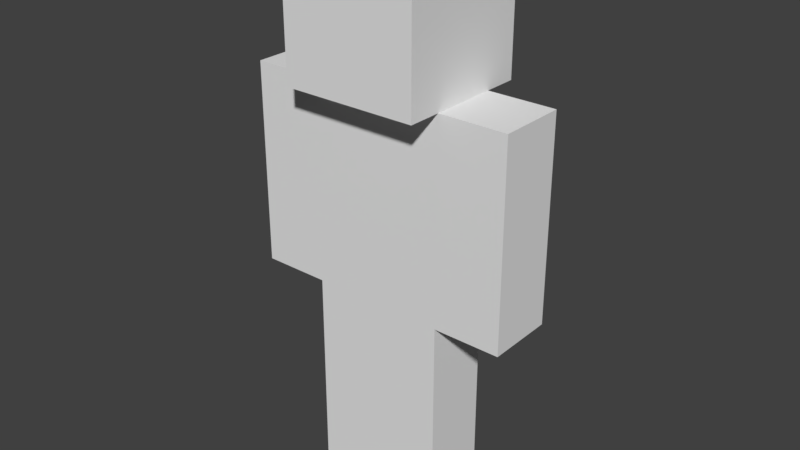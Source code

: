 # Source: char.blend  (saved by Blender 2.78.0; exported with 4.5.12 LTS)
import bpy
from mathutils import Matrix  # noqa: F401  (used for matrix-valued properties, if any)

bpy.ops.wm.read_factory_settings(use_empty=True)
scene = bpy.context.scene
scene.name = 'Scene'

# ---- collections
col_collection_1 = bpy.data.collections.new('Collection 1'); scene.collection.children.link(col_collection_1)

# ---- world
world_world = bpy.data.worlds.new('World'); scene.world = world_world
world_world.color = (0.05088, 0.05088, 0.05088)
world_world.use_sun_shadow = False
world_world.sun_shadow_jitter_overblur = 0.0
world_world.cycles.sampling_method = 'MANUAL'

# ---- meshes
me_cube_001 = bpy.data.meshes.new('Cube.001')
me_cube_001.from_pydata([(-0.4, -0.2, -2.0), (-0.4, -0.2, -0.8), (-0.4, 0.2, -2.0), (-0.4, 0.2, -0.8), (0.0, -0.2, -2.0), (0.0, -0.2, -0.8), (0.0, 0.2, -2.0), (0.0, 0.2, -0.8), (-0.8, -0.2, -0.8), (-0.8, -0.2, 0.4), (-0.8, 0.2, -0.8), (-0.8, 0.2, 0.4), (-0.4, -0.2, -0.8), (-0.4, -0.2, 0.4), (-0.4, 0.2, -0.8), (-0.4, 0.2, 0.4), (5.96e-08, -0.2, -2.0), (5.96e-08, -0.2, -0.8), (5.96e-08, 0.2, -2.0), (5.96e-08, 0.2, -0.8), (0.4, -0.2, -2.0), (0.4, -0.2, -0.8), (0.4, 0.2, -2.0), (0.4, 0.2, -0.8), (0.4, -0.2, -0.8), (0.4, -0.2, 0.4), (0.4, 0.2, -0.8), (0.4, 0.2, 0.4), (0.8, -0.2, -0.8), (0.8, -0.2, 0.4), (0.8, 0.2, -0.8), (0.8, 0.2, 0.4), (-0.4, -0.2, -0.8), (-0.4, -0.2, 0.4), (-0.4, 0.2, -0.8), (-0.4, 0.2, 0.4), (0.4, -0.2, -0.8), (0.4, -0.2, 0.4), (0.4, 0.2, -0.8), (0.4, 0.2, 0.4), (-0.4, -0.4, 0.4), (-0.4, -0.4, 1.2), (-0.4, 0.4, 0.4), (-0.4, 0.4, 1.2), (0.4, -0.4, 0.4), (0.4, -0.4, 1.2), (0.4, 0.4, 0.4), (0.4, 0.4, 1.2), (-0.8, -0.2, -0.2), (-0.8, 0.2, -0.2), (-0.4, 0.2, -0.2), (-0.4, -0.2, -0.2), (0.4, -0.2, -0.2), (0.4, 0.2, -0.2), (0.8, 0.2, -0.2), (0.8, -0.2, -0.2), (-0.4, -0.2, -0.2), (-0.4, 0.2, -0.2), (0.4, 0.2, -0.2), (0.4, -0.2, -0.2), (-0.4, -0.2, -1.4), (-0.4, 0.2, -1.4), (0.0, 0.2, -1.4), (0.0, -0.2, -1.4), (5.96e-08, -0.2, -1.4), (5.96e-08, 0.2, -1.4), (0.4, 0.2, -1.4), (0.4, -0.2, -1.4)], [], [(60, 1, 3, 61), (61, 3, 7, 62), (62, 7, 5, 63), (63, 5, 1, 60), (2, 6, 4, 0), (7, 3, 1, 5), (48, 9, 11, 49), (49, 11, 15, 50), (50, 15, 13, 51), (51, 13, 9, 48), (10, 14, 12, 8), (15, 11, 9, 13), (64, 17, 19, 65), (65, 19, 23, 66), (66, 23, 21, 67), (67, 21, 17, 64), (18, 22, 20, 16), (23, 19, 17, 21), (52, 25, 27, 53), (53, 27, 31, 54), (54, 31, 29, 55), (55, 29, 25, 52), (26, 30, 28, 24), (31, 27, 25, 29), (56, 33, 35, 57), (57, 35, 39, 58), (58, 39, 37, 59), (59, 37, 33, 56), (34, 38, 36, 32), (39, 35, 33, 37), (40, 41, 43, 42), (42, 43, 47, 46), (46, 47, 45, 44), (44, 45, 41, 40), (42, 46, 44, 40), (47, 43, 41, 45), (12, 51, 48, 8), (14, 50, 51, 12), (10, 49, 50, 14), (8, 48, 49, 10), (28, 55, 52, 24), (30, 54, 55, 28), (26, 53, 54, 30), (24, 52, 53, 26), (36, 59, 56, 32), (38, 58, 59, 36), (34, 57, 58, 38), (32, 56, 57, 34), (4, 63, 60, 0), (6, 62, 63, 4), (2, 61, 62, 6), (0, 60, 61, 2), (20, 67, 64, 16), (22, 66, 67, 20), (18, 65, 66, 22), (16, 64, 65, 18)])
_uv = me_cube_001.uv_layers.new(name='UVMap')
_uv.uv.foreach_set('vector', [0.1251, 0.1875, 0.1251, 0.375, 0.1875, 0.3749, 0.1875, 0.1875, 0.25, 0.1875, 0.25, 0.375, 0.1876, 0.3749, 0.1876, 0.1875, 0.0, 0.1875, 0.0, 0.375, 0.06244, 0.3749, 0.06244, 0.1875, 0.125, 0.1875, 0.125, 0.375, 0.06254, 0.375, 0.06254, 0.1875, 0.1251, 0.4999, 0.1874, 0.4999, 0.1874, 0.3751, 0.1251, 0.3751, 0.0626, 0.4999, 0.1249, 0.4999, 0.1249, 0.3751, 0.0626, 0.3751, 0.8125, 0.1875, 0.8125, 0.375, 0.7501, 0.3749, 0.7501, 0.1875, 0.8125, 0.1875, 0.8125, 0.375, 0.875, 0.375, 0.875, 0.1875, 0.6875, 0.1875, 0.6875, 0.375, 0.6251, 0.3749, 0.6251, 0.1875, 0.75, 0.1875, 0.75, 0.375, 0.6875, 0.375, 0.6875, 0.1875, 0.8124, 0.4999, 0.7501, 0.4999, 0.7501, 0.3751, 0.8124, 0.3751, 0.6876, 0.5, 0.75, 0.4999, 0.75, 0.3751, 0.6876, 0.375, 0.0625, 0.1875, 0.0625, 0.375, 5.774e-05, 0.3749, 5.773e-05, 0.1875, 0.1876, 0.1875, 0.1876, 0.375, 0.25, 0.3749, 0.25, 0.1875, 0.1875, 0.1875, 0.1875, 0.375, 0.1251, 0.3749, 0.1251, 0.1875, 0.06254, 0.1875, 0.06254, 0.375, 0.125, 0.375, 0.125, 0.1875, 0.1874, 0.4999, 0.1251, 0.4999, 0.1251, 0.3751, 0.1874, 0.3751, 0.1249, 0.4999, 0.0626, 0.4999, 0.0626, 0.3751, 0.1249, 0.3751, 0.6875, 0.1875, 0.6875, 0.375, 0.6251, 0.3749, 0.6251, 0.1875, 0.875, 0.1875, 0.875, 0.375, 0.8125, 0.375, 0.8125, 0.1875, 0.8125, 0.1875, 0.8125, 0.375, 0.7501, 0.3749, 0.7501, 0.1875, 0.6875, 0.1875, 0.6875, 0.375, 0.75, 0.375, 0.75, 0.1875, 0.7501, 0.4999, 0.8124, 0.4999, 0.8124, 0.3751, 0.7501, 0.3751, 0.75, 0.5, 0.6876, 0.4999, 0.6876, 0.3751, 0.75, 0.375, 0.3125, 0.1875, 0.3125, 0.375, 0.25, 0.375, 0.25, 0.1875, 0.625, 0.1875, 0.625, 0.375, 0.5001, 0.3749, 0.5001, 0.1875, 0.5, 0.1875, 0.5, 0.375, 0.4375, 0.375, 0.4375, 0.1875, 0.4375, 0.1875, 0.4375, 0.375, 0.3126, 0.3749, 0.3126, 0.1875, 0.5624, 0.4999, 0.4376, 0.4999, 0.4376, 0.3751, 0.5624, 0.3751, 0.4374, 0.4999, 0.3126, 0.4999, 0.3126, 0.3751, 0.4374, 0.3751, 0.125, 0.5001, 0.125, 0.7499, 7.077e-05, 0.75, 7.071e-05, 0.5, 0.5, 0.5001, 0.5, 0.7499, 0.3751, 0.75, 0.3751, 0.5, 0.3749, 0.5001, 0.3749, 0.7499, 0.2501, 0.7499, 0.2501, 0.5001, 0.25, 0.5, 0.25, 0.75, 0.1251, 0.7499, 0.1251, 0.5001, 0.3749, 1.0, 0.2501, 1.0, 0.2501, 0.7501, 0.3749, 0.7502, 0.2499, 0.9999, 0.1251, 0.9999, 0.1251, 0.7501, 0.2499, 0.7501, 0.75, 0.0, 0.75, 0.1875, 0.6875, 0.1875, 0.6875, 0.0, 0.6875, 1.262e-09, 0.6875, 0.1875, 0.6251, 0.1875, 0.6251, 7.276e-12, 0.8125, 2.98e-08, 0.8125, 0.1875, 0.875, 0.1875, 0.875, 0.0, 0.8125, 0.0, 0.8125, 0.1875, 0.7501, 0.1875, 0.7501, 0.0, 0.6875, 0.0, 0.6875, 0.1875, 0.75, 0.1875, 0.75, 0.0, 0.8125, 1.262e-09, 0.8125, 0.1875, 0.7501, 0.1875, 0.7501, 7.276e-12, 0.875, 2.98e-08, 0.875, 0.1875, 0.8125, 0.1875, 0.8125, 0.0, 0.6875, 0.0, 0.6875, 0.1875, 0.6251, 0.1875, 0.6251, 0.0, 0.4375, 1.27e-09, 0.4375, 0.1875, 0.3126, 0.1875, 0.3126, 5.779e-05, 0.5, 0.0, 0.5, 0.1875, 0.4375, 0.1875, 0.4375, 4.088e-05, 0.625, 1.819e-11, 0.625, 0.1875, 0.5001, 0.1875, 0.5001, 5.773e-05, 0.3125, -2.328e-10, 0.3125, 0.1875, 0.25, 0.1875, 0.25, -1.481e-09, 0.125, 0.0, 0.125, 0.1875, 0.06254, 0.1875, 0.06254, 4.089e-05, 0.0, 0.0, 0.0, 0.1875, 0.06244, 0.1875, 0.06244, 5.783e-05, 0.25, 0.0, 0.25, 0.1875, 0.1876, 0.1875, 0.1876, 0.0, 0.1251, 0.0, 0.1251, 0.1875, 0.1875, 0.1875, 0.1875, 5.782e-05, 0.06254, 0.0, 0.06254, 0.1875, 0.125, 0.1875, 0.125, 4.089e-05, 0.1875, 1.262e-09, 0.1875, 0.1875, 0.1251, 0.1875, 0.1251, 5.783e-05, 0.1876, 0.0, 0.1876, 0.1875, 0.25, 0.1875, 0.25, 0.0, 0.0625, 0.0, 0.0625, 0.1875, 5.773e-05, 0.1875, 5.771e-05, 5.782e-05])
me_cube_001.use_remesh_preserve_volume = False
me_cube_001.use_remesh_preserve_attributes = False
me_cube_001.use_mirror_vertex_groups = False
me_cube_001.update()
arm_armature = bpy.data.armatures.new('Armature')  # bones are not reproduced

# ---- objects
ob_armature = bpy.data.objects.new('Armature', arm_armature)
ob_torso = bpy.data.objects.new('torso', me_cube_001)

# ---- transforms, parenting, visibility, modifiers, constraints
ob_armature.location = (0.0, 0.0, 1.2)
ob_armature.show_in_front = True
ob_armature.lineart.crease_threshold = 0.0
ob_torso.parent = ob_armature
ob_torso.matrix_parent_inverse = Matrix(((1.0, 0.0, 0.0, -0.0), (0.0, 1.0, 0.0, -0.0), (0.0, 0.0, 1.0, -1.2), (0.0, 0.0, 0.0, 1.0)))
ob_torso.location = (0.0, 0.0, 2.0)
ob_torso.lineart.crease_threshold = 0.0
_vg = ob_torso.vertex_groups.new(name='TorsoLower')
for _i, _w in zip([1, 3, 5, 7, 17, 19, 21, 23, 32, 33, 34, 35, 36, 37, 38, 39, 56, 57, 58, 59], [0.0, 0.0, 0.0, 0.0, 0.0, 0.0, 0.0, 0.0, 1.0, 0.0, 1.0, 0.0, 1.0, 0.0, 1.0, 0.0, 0.5, 0.5, 0.5, 0.5]): _vg.add([_i], _w, 'REPLACE')
_vg = ob_torso.vertex_groups.new(name='TorsoUpper')
for _i, _w in zip([33, 35, 37, 39, 56, 57, 58, 59], [1.0, 1.0, 1.0, 1.0, 0.5, 0.5, 0.5, 0.5]): _vg.add([_i], _w, 'REPLACE')
_vg = ob_torso.vertex_groups.new(name='ArmUpper.L')
for _i, _w in zip([24, 25, 26, 27, 28, 29, 30, 31, 32, 33, 35, 36, 37, 38, 39, 52, 53, 54, 55], [0.003148, 0.9651, 0.008836, 0.9648, 0.008836, 0.9648, 0.003148, 0.9651, 0.0, 0.0, 0.0, 0.0, 0.0, 0.0, 0.0, 0.4841, 0.4868, 0.4841, 0.4868]): _vg.add([_i], _w, 'REPLACE')
_vg = ob_torso.vertex_groups.new(name='ArmLower.L')
for _i, _w in zip([24, 25, 26, 27, 28, 29, 30, 31, 52, 53, 54, 55], [0.9734, 0.01984, 0.9706, 0.02045, 0.9706, 0.02045, 0.9734, 0.01984, 0.4966, 0.4955, 0.4966, 0.4955]): _vg.add([_i], _w, 'REPLACE')
_vg = ob_torso.vertex_groups.new(name='ArmUpper.R')
for _i, _w in zip([8, 9, 10, 11, 12, 13, 14, 15, 32, 33, 35, 36, 37, 38, 39, 48, 49, 50, 51], [0.003148, 0.9651, 0.008836, 0.9648, 0.008836, 0.9648, 0.003148, 0.9651, 0.0, 0.0, 0.0, 0.0, 0.0, 0.0, 0.0, 0.4841, 0.4868, 0.4841, 0.4868]): _vg.add([_i], _w, 'REPLACE')
_vg = ob_torso.vertex_groups.new(name='ArmLower.R')
for _i, _w in zip([8, 9, 10, 11, 12, 13, 14, 15, 33, 35, 48, 49, 50, 51], [0.9734, 0.01984, 0.9706, 0.02045, 0.9706, 0.02045, 0.9734, 0.01984, 0.0, 0.0, 0.4966, 0.4955, 0.4966, 0.4955]): _vg.add([_i], _w, 'REPLACE')
_vg = ob_torso.vertex_groups.new(name='Head')
for _i, _w in zip([32, 33, 35, 36, 37, 39, 40, 41, 42, 43, 44, 45, 46, 47], [0.0, 0.0, 0.0, 0.0, 0.0, 0.0, 1.0, 1.0, 1.0, 1.0, 1.0, 1.0, 1.0, 1.0]): _vg.add([_i], _w, 'REPLACE')
_vg = ob_torso.vertex_groups.new(name='LegUpper.L')
for _i, _w in zip([17, 19, 21, 23, 32, 33, 34, 35, 36, 37, 38, 39, 64, 65, 66, 67], [1.0, 1.0, 1.0, 1.0, 0.0, 0.0, 0.0, 0.0, 0.0, 0.0, 0.0, 0.0, 0.5, 0.5, 0.5, 0.5]): _vg.add([_i], _w, 'REPLACE')
_vg = ob_torso.vertex_groups.new(name='LegLower.L')
for _i, _w in zip([16, 18, 20, 21, 22, 23, 64, 65, 66, 67], [0.973, 0.9702, 0.9703, 0.0003904, 0.9732, 0.007818, 0.4865, 0.4851, 0.4905, 0.4853]): _vg.add([_i], _w, 'REPLACE')
_vg = ob_torso.vertex_groups.new(name='LegUpper.R')
for _i, _w in zip([1, 3, 5, 7, 32, 33, 34, 35, 36, 37, 38, 39, 60, 61, 62, 63], [1.0, 1.0, 1.0, 1.0, 0.0, 0.0, 0.0, 0.0, 0.0, 0.0, 0.0, 0.0, 0.5, 0.5, 0.5, 0.5]): _vg.add([_i], _w, 'REPLACE')
_vg = ob_torso.vertex_groups.new(name='LegLower.R')
for _i, _w in zip([0, 1, 2, 3, 4, 6, 60, 61, 62, 63], [0.9732, 0.007818, 0.9703, 0.0003904, 0.9702, 0.973, 0.4905, 0.4853, 0.4865, 0.4851]): _vg.add([_i], _w, 'REPLACE')
_m = ob_torso.modifiers.new('Armature', 'ARMATURE')
_m.object = ob_armature
_m.use_deform_preserve_volume = True

# ---- collection membership
col_collection_1.objects.link(ob_armature)
col_collection_1.objects.link(ob_torso)

# ---- scene / render settings (as saved in the file)
scene.frame_start = 1; scene.frame_end = 100; scene.frame_set(1)
scene.render.engine = 'BLENDER_EEVEE_NEXT'
scene.render.resolution_percentage = 50
scene.render.dither_intensity = 0.0
scene.cycles.use_denoising = False
scene.cycles.samples = 128
scene.cycles.sampling_pattern = 'TABULATED_SOBOL'
scene.cycles.light_sampling_threshold = 0.0
scene.cycles.use_adaptive_sampling = False
scene.cycles.use_light_tree = False
scene.cycles.blur_glossy = 0.0
scene.cycles.sample_clamp_indirect = 0.0
scene.view_settings.view_transform = 'Standard'
bpy.context.view_layer.update()

# ---- added for rendering (the .blend has no active camera and no usable light): camera, sun
cam_auto = bpy.data.cameras.new('AutoCamera')
cam_auto.lens = 50.0
cam_auto.sensor_width = 36.0
cam_auto.clip_end = 1000.0
ob_auto_camera = bpy.data.objects.new('AutoCamera', cam_auto)
scene.collection.objects.link(ob_auto_camera)
ob_auto_camera.location = (3.39193, -4.07032, 4.31354)
ob_auto_camera.rotation_euler = (1.09748, -7.21219e-08, 0.694738)
scene.camera = ob_auto_camera
light_auto_sun = bpy.data.lights.new('AutoSun', 'SUN')
light_auto_sun.energy = 3.0
light_auto_sun.angle = 0.0523599
ob_auto_sun = bpy.data.objects.new('AutoSun', light_auto_sun)
scene.collection.objects.link(ob_auto_sun)
ob_auto_sun.rotation_euler = (0.872665, 0.174533, 0.523599)
bpy.context.view_layer.update()
